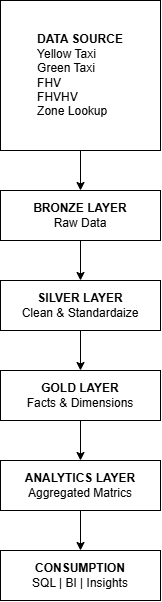

The diagram above was exported from draw.io. Its source (the exported page's mxGraphModel, read from the mxfile embedded in the PNG):
<mxGraphModel dx="1414" dy="751" grid="1" gridSize="10" guides="1" tooltips="1" connect="1" arrows="1" fold="1" page="1" pageScale="1" pageWidth="827" pageHeight="1169" math="0" shadow="0">
  <root>
    <mxCell id="0" />
    <mxCell id="1" parent="0" />
    <mxCell id="HbJNuuj47Nj_EOMQ0kUZ-7" edge="1" parent="1" source="HbJNuuj47Nj_EOMQ0kUZ-1" style="edgeStyle=orthogonalEdgeStyle;rounded=0;orthogonalLoop=1;jettySize=auto;html=1;" target="HbJNuuj47Nj_EOMQ0kUZ-2" value="">
      <mxGeometry relative="1" as="geometry" />
    </mxCell>
    <mxCell id="HbJNuuj47Nj_EOMQ0kUZ-1" parent="1" style="rounded=0;whiteSpace=wrap;html=1;" value="&lt;div&gt;&lt;b&gt;DATA SOURCE&lt;/b&gt;&lt;/div&gt;&lt;span style=&quot;background-color: transparent; color: light-dark(rgb(0, 0, 0), rgb(255, 255, 255));&quot;&gt;&lt;div style=&quot;text-align: left;&quot;&gt;&lt;span style=&quot;background-color: transparent; color: light-dark(rgb(0, 0, 0), rgb(255, 255, 255));&quot;&gt;Yellow Taxi&lt;/span&gt;&lt;/div&gt;&lt;/span&gt;&lt;span style=&quot;background-color: transparent; color: light-dark(rgb(0, 0, 0), rgb(255, 255, 255));&quot;&gt;&lt;div style=&quot;text-align: left;&quot;&gt;&lt;span style=&quot;background-color: transparent; color: light-dark(rgb(0, 0, 0), rgb(255, 255, 255));&quot;&gt;Green Taxi&lt;/span&gt;&lt;/div&gt;&lt;/span&gt;&lt;span style=&quot;background-color: transparent; color: light-dark(rgb(0, 0, 0), rgb(255, 255, 255));&quot;&gt;&lt;div style=&quot;text-align: left;&quot;&gt;&lt;span style=&quot;background-color: transparent; color: light-dark(rgb(0, 0, 0), rgb(255, 255, 255));&quot;&gt;FHV&lt;/span&gt;&lt;/div&gt;&lt;/span&gt;&lt;span style=&quot;background-color: transparent; color: light-dark(rgb(0, 0, 0), rgb(255, 255, 255));&quot;&gt;&lt;div style=&quot;text-align: left;&quot;&gt;&lt;span style=&quot;background-color: transparent; color: light-dark(rgb(0, 0, 0), rgb(255, 255, 255));&quot;&gt;FHVHV&lt;/span&gt;&lt;/div&gt;&lt;/span&gt;&lt;div&gt;&lt;div style=&quot;text-align: left;&quot;&gt;Zone Lookup&lt;/div&gt;&lt;/div&gt;" vertex="1">
      <mxGeometry height="150" width="160" x="80" y="60" as="geometry" />
    </mxCell>
    <mxCell id="HbJNuuj47Nj_EOMQ0kUZ-8" edge="1" parent="1" source="HbJNuuj47Nj_EOMQ0kUZ-2" style="edgeStyle=orthogonalEdgeStyle;rounded=0;orthogonalLoop=1;jettySize=auto;html=1;" target="HbJNuuj47Nj_EOMQ0kUZ-3" value="">
      <mxGeometry relative="1" as="geometry" />
    </mxCell>
    <mxCell id="HbJNuuj47Nj_EOMQ0kUZ-2" parent="1" style="rounded=0;whiteSpace=wrap;html=1;" value="&lt;b&gt;BRONZE LAYER&lt;/b&gt;&lt;div&gt;Raw Data&lt;/div&gt;" vertex="1">
      <mxGeometry height="50" width="160" x="80" y="250" as="geometry" />
    </mxCell>
    <mxCell id="HbJNuuj47Nj_EOMQ0kUZ-9" edge="1" parent="1" source="HbJNuuj47Nj_EOMQ0kUZ-3" style="edgeStyle=orthogonalEdgeStyle;rounded=0;orthogonalLoop=1;jettySize=auto;html=1;" target="HbJNuuj47Nj_EOMQ0kUZ-4" value="">
      <mxGeometry relative="1" as="geometry" />
    </mxCell>
    <mxCell id="HbJNuuj47Nj_EOMQ0kUZ-3" parent="1" style="rounded=0;whiteSpace=wrap;html=1;" value="&lt;b&gt;SILVER LAYER&lt;/b&gt;&lt;div&gt;Clean &amp;amp; Standardaize&lt;/div&gt;" vertex="1">
      <mxGeometry height="50" width="160" x="80" y="340" as="geometry" />
    </mxCell>
    <mxCell id="HbJNuuj47Nj_EOMQ0kUZ-10" edge="1" parent="1" source="HbJNuuj47Nj_EOMQ0kUZ-4" style="edgeStyle=orthogonalEdgeStyle;rounded=0;orthogonalLoop=1;jettySize=auto;html=1;" target="HbJNuuj47Nj_EOMQ0kUZ-5" value="">
      <mxGeometry relative="1" as="geometry" />
    </mxCell>
    <mxCell id="HbJNuuj47Nj_EOMQ0kUZ-4" parent="1" style="rounded=0;whiteSpace=wrap;html=1;" value="&lt;b&gt;GOLD LAYER&lt;/b&gt;&lt;div&gt;Facts &amp;amp; Dimensions&lt;/div&gt;" vertex="1">
      <mxGeometry height="50" width="160" x="80" y="430" as="geometry" />
    </mxCell>
    <mxCell id="HbJNuuj47Nj_EOMQ0kUZ-11" edge="1" parent="1" source="HbJNuuj47Nj_EOMQ0kUZ-5" style="edgeStyle=orthogonalEdgeStyle;rounded=0;orthogonalLoop=1;jettySize=auto;html=1;" target="HbJNuuj47Nj_EOMQ0kUZ-6" value="">
      <mxGeometry relative="1" as="geometry" />
    </mxCell>
    <mxCell id="HbJNuuj47Nj_EOMQ0kUZ-5" parent="1" style="rounded=0;whiteSpace=wrap;html=1;" value="&lt;b&gt;ANALYTICS LAYER&lt;/b&gt;&lt;div&gt;Aggregated Matrics&lt;/div&gt;" vertex="1">
      <mxGeometry height="50" width="160" x="80" y="520" as="geometry" />
    </mxCell>
    <mxCell id="HbJNuuj47Nj_EOMQ0kUZ-6" parent="1" style="rounded=0;whiteSpace=wrap;html=1;" value="&lt;b&gt;CONSUMPTION&lt;/b&gt;&lt;br&gt;&lt;div&gt;SQL | BI | Insights&lt;/div&gt;" vertex="1">
      <mxGeometry height="50" width="160" x="80" y="610" as="geometry" />
    </mxCell>
  </root>
</mxGraphModel>